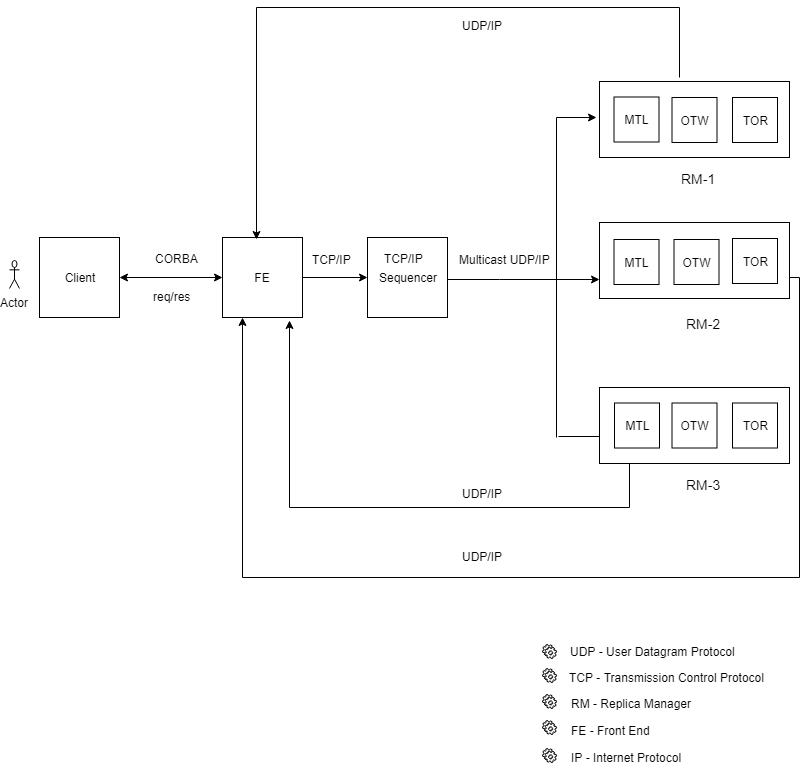

The diagram above was exported from draw.io. Its source (the exported page's mxGraphModel, read from the mxfile embedded in the PNG):
<mxGraphModel dx="868" dy="435" grid="1" gridSize="10" guides="1" tooltips="1" connect="1" arrows="1" fold="1" page="1" pageScale="1" pageWidth="850" pageHeight="1100" math="0" shadow="0">
  <root>
    <mxCell id="0" />
    <mxCell id="1" parent="0" />
    <mxCell id="e_9vxwvYAMZo_I5BYP-a-1" value="Client" style="whiteSpace=wrap;html=1;aspect=fixed;" parent="1" vertex="1">
      <mxGeometry x="80" y="280" width="80" height="80" as="geometry" />
    </mxCell>
    <mxCell id="e_9vxwvYAMZo_I5BYP-a-10" style="edgeStyle=orthogonalEdgeStyle;rounded=0;orthogonalLoop=1;jettySize=auto;html=1;entryX=0;entryY=0.5;entryDx=0;entryDy=0;" parent="1" source="e_9vxwvYAMZo_I5BYP-a-2" target="e_9vxwvYAMZo_I5BYP-a-9" edge="1">
      <mxGeometry relative="1" as="geometry" />
    </mxCell>
    <mxCell id="e_9vxwvYAMZo_I5BYP-a-2" value="FE" style="whiteSpace=wrap;html=1;aspect=fixed;" parent="1" vertex="1">
      <mxGeometry x="263" y="280" width="80" height="80" as="geometry" />
    </mxCell>
    <mxCell id="e_9vxwvYAMZo_I5BYP-a-5" value="CORBA" style="text;html=1;resizable=0;points=[];autosize=1;align=left;verticalAlign=top;spacingTop=-4;" parent="1" vertex="1">
      <mxGeometry x="194" y="292" width="60" height="20" as="geometry" />
    </mxCell>
    <mxCell id="e_9vxwvYAMZo_I5BYP-a-6" value="" style="endArrow=classic;startArrow=classic;html=1;entryX=0;entryY=0.5;entryDx=0;entryDy=0;" parent="1" target="e_9vxwvYAMZo_I5BYP-a-2" edge="1">
      <mxGeometry width="50" height="50" relative="1" as="geometry">
        <mxPoint x="160" y="320" as="sourcePoint" />
        <mxPoint x="260" y="320" as="targetPoint" />
      </mxGeometry>
    </mxCell>
    <mxCell id="e_9vxwvYAMZo_I5BYP-a-7" value="req/res" style="text;html=1;resizable=0;points=[];autosize=1;align=left;verticalAlign=top;spacingTop=-4;" parent="1" vertex="1">
      <mxGeometry x="192" y="330" width="50" height="20" as="geometry" />
    </mxCell>
    <mxCell id="e_9vxwvYAMZo_I5BYP-a-15" style="edgeStyle=orthogonalEdgeStyle;rounded=0;orthogonalLoop=1;jettySize=auto;html=1;entryX=0;entryY=0.75;entryDx=0;entryDy=0;" parent="1" source="e_9vxwvYAMZo_I5BYP-a-9" target="d2snopgzfjjKBedA3JLN-2" edge="1">
      <mxGeometry relative="1" as="geometry">
        <mxPoint x="680" y="320" as="targetPoint" />
        <Array as="points">
          <mxPoint x="540" y="322" />
          <mxPoint x="540" y="322" />
        </Array>
      </mxGeometry>
    </mxCell>
    <mxCell id="e_9vxwvYAMZo_I5BYP-a-9" value="Sequencer" style="whiteSpace=wrap;html=1;aspect=fixed;" parent="1" vertex="1">
      <mxGeometry x="408" y="280" width="80" height="80" as="geometry" />
    </mxCell>
    <mxCell id="e_9vxwvYAMZo_I5BYP-a-11" value="TCP/IP" style="text;html=1;resizable=0;points=[];autosize=1;align=left;verticalAlign=top;spacingTop=-4;" parent="1" vertex="1">
      <mxGeometry x="423" y="292" width="50" height="20" as="geometry" />
    </mxCell>
    <mxCell id="e_9vxwvYAMZo_I5BYP-a-23" style="edgeStyle=orthogonalEdgeStyle;rounded=0;orthogonalLoop=1;jettySize=auto;html=1;entryX=0.425;entryY=0.025;entryDx=0;entryDy=0;entryPerimeter=0;" parent="1" target="e_9vxwvYAMZo_I5BYP-a-2" edge="1">
      <mxGeometry relative="1" as="geometry">
        <mxPoint x="780" y="40" as="targetPoint" />
        <Array as="points">
          <mxPoint x="720" y="50" />
          <mxPoint x="297" y="50" />
        </Array>
        <mxPoint x="720" y="120" as="sourcePoint" />
      </mxGeometry>
    </mxCell>
    <mxCell id="e_9vxwvYAMZo_I5BYP-a-26" style="edgeStyle=orthogonalEdgeStyle;rounded=0;orthogonalLoop=1;jettySize=auto;html=1;entryX=0.25;entryY=1;entryDx=0;entryDy=0;" parent="1" target="e_9vxwvYAMZo_I5BYP-a-2" edge="1">
      <mxGeometry relative="1" as="geometry">
        <Array as="points">
          <mxPoint x="840" y="320" />
          <mxPoint x="840" y="620" />
          <mxPoint x="283" y="620" />
        </Array>
        <mxPoint x="760" y="320" as="sourcePoint" />
      </mxGeometry>
    </mxCell>
    <mxCell id="e_9vxwvYAMZo_I5BYP-a-17" value="" style="endArrow=none;html=1;" parent="1" edge="1">
      <mxGeometry width="50" height="50" relative="1" as="geometry">
        <mxPoint x="597" y="320" as="sourcePoint" />
        <mxPoint x="597" y="160" as="targetPoint" />
        <Array as="points" />
      </mxGeometry>
    </mxCell>
    <mxCell id="e_9vxwvYAMZo_I5BYP-a-18" value="" style="endArrow=none;html=1;" parent="1" edge="1">
      <mxGeometry width="50" height="50" relative="1" as="geometry">
        <mxPoint x="597" y="480" as="sourcePoint" />
        <mxPoint x="597" y="313" as="targetPoint" />
        <Array as="points" />
      </mxGeometry>
    </mxCell>
    <mxCell id="e_9vxwvYAMZo_I5BYP-a-19" value="" style="endArrow=classic;html=1;entryX=0;entryY=0.5;entryDx=0;entryDy=0;" parent="1" edge="1">
      <mxGeometry width="50" height="50" relative="1" as="geometry">
        <mxPoint x="597" y="160" as="sourcePoint" />
        <mxPoint x="637" y="160" as="targetPoint" />
        <Array as="points" />
      </mxGeometry>
    </mxCell>
    <mxCell id="e_9vxwvYAMZo_I5BYP-a-20" value="" style="endArrow=classic;html=1;" parent="1" source="d2snopgzfjjKBedA3JLN-3" edge="1">
      <mxGeometry width="50" height="50" relative="1" as="geometry">
        <mxPoint x="760" y="480" as="sourcePoint" />
        <mxPoint x="730" y="480" as="targetPoint" />
        <Array as="points" />
      </mxGeometry>
    </mxCell>
    <mxCell id="e_9vxwvYAMZo_I5BYP-a-21" value="Multicast UDP/IP" style="text;html=1;resizable=0;points=[];autosize=1;align=left;verticalAlign=top;spacingTop=-4;" parent="1" vertex="1">
      <mxGeometry x="498" y="293" width="110" height="20" as="geometry" />
    </mxCell>
    <mxCell id="e_9vxwvYAMZo_I5BYP-a-22" value="TCP/IP" style="text;html=1;resizable=0;points=[];autosize=1;align=left;verticalAlign=top;spacingTop=-4;" parent="1" vertex="1">
      <mxGeometry x="350.5" y="293" width="50" height="20" as="geometry" />
    </mxCell>
    <mxCell id="e_9vxwvYAMZo_I5BYP-a-25" style="edgeStyle=orthogonalEdgeStyle;rounded=0;orthogonalLoop=1;jettySize=auto;html=1;entryX=0.838;entryY=1.038;entryDx=0;entryDy=0;entryPerimeter=0;" parent="1" target="e_9vxwvYAMZo_I5BYP-a-2" edge="1">
      <mxGeometry relative="1" as="geometry">
        <mxPoint x="330" y="380" as="targetPoint" />
        <Array as="points">
          <mxPoint x="670" y="480" />
          <mxPoint x="670" y="550" />
          <mxPoint x="330" y="550" />
        </Array>
        <mxPoint x="760" y="480" as="sourcePoint" />
      </mxGeometry>
    </mxCell>
    <mxCell id="e_9vxwvYAMZo_I5BYP-a-24" value="" style="endArrow=classic;html=1;entryX=-0.006;entryY=0.658;entryDx=0;entryDy=0;entryPerimeter=0;" parent="1" edge="1">
      <mxGeometry width="50" height="50" relative="1" as="geometry">
        <mxPoint x="599" y="479" as="sourcePoint" />
        <mxPoint x="652.98" y="479.00800000000004" as="targetPoint" />
        <Array as="points" />
      </mxGeometry>
    </mxCell>
    <mxCell id="e_9vxwvYAMZo_I5BYP-a-29" value="UDP/IP" style="text;html=1;resizable=0;points=[];autosize=1;align=left;verticalAlign=top;spacingTop=-4;" parent="1" vertex="1">
      <mxGeometry x="501" y="59" width="60" height="20" as="geometry" />
    </mxCell>
    <mxCell id="e_9vxwvYAMZo_I5BYP-a-30" value="UDP/IP" style="text;html=1;resizable=0;points=[];autosize=1;align=left;verticalAlign=top;spacingTop=-4;" parent="1" vertex="1">
      <mxGeometry x="501" y="527" width="60" height="20" as="geometry" />
    </mxCell>
    <mxCell id="e_9vxwvYAMZo_I5BYP-a-31" value="UDP/IP" style="text;html=1;resizable=0;points=[];autosize=1;align=left;verticalAlign=top;spacingTop=-4;" parent="1" vertex="1">
      <mxGeometry x="501" y="590" width="60" height="20" as="geometry" />
    </mxCell>
    <mxCell id="e_9vxwvYAMZo_I5BYP-a-32" value="Actor" style="shape=umlActor;verticalLabelPosition=bottom;labelBackgroundColor=#ffffff;verticalAlign=top;html=1;outlineConnect=0;" parent="1" vertex="1">
      <mxGeometry x="50" y="303" width="10" height="28" as="geometry" />
    </mxCell>
    <mxCell id="e_9vxwvYAMZo_I5BYP-a-39" value="UDP - User Datagram Protocol" style="text;html=1;" parent="1" vertex="1">
      <mxGeometry x="609" y="681" width="150" height="30" as="geometry" />
    </mxCell>
    <mxCell id="e_9vxwvYAMZo_I5BYP-a-40" value="TCP - Transmission Control Protocol" style="text;html=1;resizable=0;points=[];autosize=1;align=left;verticalAlign=top;spacingTop=-4;" parent="1" vertex="1">
      <mxGeometry x="608" y="711" width="210" height="20" as="geometry" />
    </mxCell>
    <mxCell id="e_9vxwvYAMZo_I5BYP-a-41" value="RM - Replica Manager" style="text;html=1;resizable=0;points=[];autosize=1;align=left;verticalAlign=top;spacingTop=-4;" parent="1" vertex="1">
      <mxGeometry x="610" y="737" width="140" height="20" as="geometry" />
    </mxCell>
    <mxCell id="e_9vxwvYAMZo_I5BYP-a-42" value="FE - Front End" style="text;html=1;resizable=0;points=[];autosize=1;align=left;verticalAlign=top;spacingTop=-4;" parent="1" vertex="1">
      <mxGeometry x="610" y="764" width="90" height="20" as="geometry" />
    </mxCell>
    <mxCell id="e_9vxwvYAMZo_I5BYP-a-43" value="IP - Internet Protocol" style="text;html=1;resizable=0;points=[];autosize=1;align=left;verticalAlign=top;spacingTop=-4;" parent="1" vertex="1">
      <mxGeometry x="610" y="791" width="130" height="20" as="geometry" />
    </mxCell>
    <mxCell id="e_9vxwvYAMZo_I5BYP-a-58" value="" style="shape=mxgraph.bpmn.service_task;html=1;outlineConnect=0;" parent="1" vertex="1">
      <mxGeometry x="583" y="687" width="14" height="14" as="geometry" />
    </mxCell>
    <mxCell id="e_9vxwvYAMZo_I5BYP-a-59" value="" style="shape=mxgraph.bpmn.service_task;html=1;outlineConnect=0;" parent="1" vertex="1">
      <mxGeometry x="583" y="711" width="14" height="14" as="geometry" />
    </mxCell>
    <mxCell id="e_9vxwvYAMZo_I5BYP-a-60" value="" style="shape=mxgraph.bpmn.service_task;html=1;outlineConnect=0;" parent="1" vertex="1">
      <mxGeometry x="583" y="737" width="14" height="14" as="geometry" />
    </mxCell>
    <mxCell id="e_9vxwvYAMZo_I5BYP-a-61" value="" style="shape=mxgraph.bpmn.service_task;html=1;outlineConnect=0;" parent="1" vertex="1">
      <mxGeometry x="583" y="763" width="14" height="14" as="geometry" />
    </mxCell>
    <mxCell id="e_9vxwvYAMZo_I5BYP-a-62" value="" style="shape=mxgraph.bpmn.service_task;html=1;outlineConnect=0;" parent="1" vertex="1">
      <mxGeometry x="583" y="791" width="14" height="14" as="geometry" />
    </mxCell>
    <mxCell id="d2snopgzfjjKBedA3JLN-1" value="" style="rounded=0;whiteSpace=wrap;html=1;" vertex="1" parent="1">
      <mxGeometry x="640" y="124" width="190" height="76" as="geometry" />
    </mxCell>
    <mxCell id="d2snopgzfjjKBedA3JLN-2" value="" style="rounded=0;whiteSpace=wrap;html=1;" vertex="1" parent="1">
      <mxGeometry x="640" y="265" width="190" height="76" as="geometry" />
    </mxCell>
    <mxCell id="d2snopgzfjjKBedA3JLN-3" value="" style="rounded=0;whiteSpace=wrap;html=1;" vertex="1" parent="1">
      <mxGeometry x="640" y="430" width="190" height="76" as="geometry" />
    </mxCell>
    <mxCell id="d2snopgzfjjKBedA3JLN-5" value="MTL" style="whiteSpace=wrap;html=1;aspect=fixed;" vertex="1" parent="1">
      <mxGeometry x="654.5" y="139.5" width="45" height="45" as="geometry" />
    </mxCell>
    <mxCell id="d2snopgzfjjKBedA3JLN-7" value="OTW" style="whiteSpace=wrap;html=1;aspect=fixed;" vertex="1" parent="1">
      <mxGeometry x="712.5" y="140" width="45" height="45" as="geometry" />
    </mxCell>
    <mxCell id="d2snopgzfjjKBedA3JLN-8" value="TOR" style="whiteSpace=wrap;html=1;aspect=fixed;" vertex="1" parent="1">
      <mxGeometry x="773" y="140" width="45" height="45" as="geometry" />
    </mxCell>
    <mxCell id="d2snopgzfjjKBedA3JLN-9" value="TOR" style="whiteSpace=wrap;html=1;aspect=fixed;" vertex="1" parent="1">
      <mxGeometry x="773" y="281" width="45" height="45" as="geometry" />
    </mxCell>
    <mxCell id="d2snopgzfjjKBedA3JLN-10" value="OTW" style="whiteSpace=wrap;html=1;aspect=fixed;" vertex="1" parent="1">
      <mxGeometry x="714.5" y="282" width="45" height="45" as="geometry" />
    </mxCell>
    <mxCell id="d2snopgzfjjKBedA3JLN-11" value="MTL" style="whiteSpace=wrap;html=1;aspect=fixed;" vertex="1" parent="1">
      <mxGeometry x="654.5" y="282" width="45" height="45" as="geometry" />
    </mxCell>
    <mxCell id="d2snopgzfjjKBedA3JLN-12" value="TOR" style="whiteSpace=wrap;html=1;aspect=fixed;" vertex="1" parent="1">
      <mxGeometry x="773" y="445.5" width="45" height="45" as="geometry" />
    </mxCell>
    <mxCell id="d2snopgzfjjKBedA3JLN-13" value="OTW" style="whiteSpace=wrap;html=1;aspect=fixed;" vertex="1" parent="1">
      <mxGeometry x="712.5" y="445.5" width="45" height="45" as="geometry" />
    </mxCell>
    <mxCell id="d2snopgzfjjKBedA3JLN-14" value="MTL" style="whiteSpace=wrap;html=1;aspect=fixed;" vertex="1" parent="1">
      <mxGeometry x="655" y="445.5" width="45" height="45" as="geometry" />
    </mxCell>
    <mxCell id="d2snopgzfjjKBedA3JLN-15" value="&lt;font style=&quot;font-size: 14px&quot;&gt;RM-1&lt;/font&gt;" style="text;html=1;resizable=0;points=[];autosize=1;align=left;verticalAlign=top;spacingTop=-4;" vertex="1" parent="1">
      <mxGeometry x="720" y="211" width="50" height="20" as="geometry" />
    </mxCell>
    <mxCell id="d2snopgzfjjKBedA3JLN-18" value="&lt;font style=&quot;font-size: 14px&quot;&gt;RM-2&lt;/font&gt;" style="text;html=1;resizable=0;points=[];autosize=1;align=left;verticalAlign=top;spacingTop=-4;" vertex="1" parent="1">
      <mxGeometry x="725" y="356" width="50" height="20" as="geometry" />
    </mxCell>
    <mxCell id="d2snopgzfjjKBedA3JLN-19" value="&lt;font style=&quot;font-size: 14px&quot;&gt;RM-3&lt;/font&gt;" style="text;html=1;resizable=0;points=[];autosize=1;align=left;verticalAlign=top;spacingTop=-4;" vertex="1" parent="1">
      <mxGeometry x="725" y="517" width="50" height="20" as="geometry" />
    </mxCell>
  </root>
</mxGraphModel>